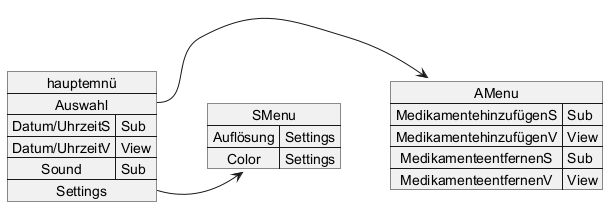

The diagram above was rendered by PlantUML. Its source (embedded in the PNG):
@startuml

map AMenu {
    MedikamentehinzufügenS => Sub
    MedikamentehinzufügenV => View
    MedikamenteentfernenS => Sub
    MedikamenteentfernenV => View
}

map SMenu {
    Auflösung => Settings
    Color => Settings
}
map hauptemnü {
    Auswahl *-> AMenu
    Datum/UhrzeitS => Sub
    Datum/UhrzeitV => View
    Sound => Sub
    Settings *-> SMenu
    }

@enduml